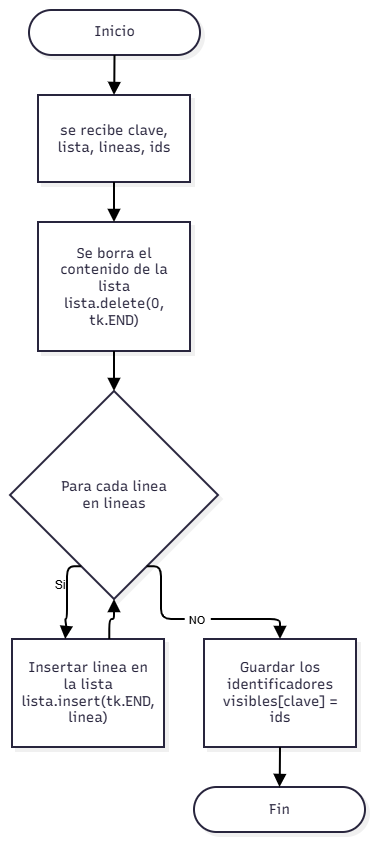

The diagram above was exported from draw.io. Its source (the exported page's mxGraphModel, read from the mxfile embedded in the PNG):
<mxGraphModel dx="1792" dy="1040" grid="1" gridSize="10" guides="1" tooltips="1" connect="1" arrows="1" fold="1" page="1" pageScale="1" pageWidth="827" pageHeight="1169" math="0" shadow="0">
  <root>
    <mxCell id="0" />
    <mxCell id="1" parent="0" />
    <UserObject label="" mermaidData="{&#10;  &quot;data&quot;: &quot;flowchart TD\n    A([Inicio]) --&gt; B[\&quot;def mostrar(clave, lista, lineas, ids)\&quot;]\n    B --&gt; C[\&quot;Borrar el contenido de la lista&lt;br/&gt;lista.delete(0, tk.END)\&quot;]\n    C --&gt; D{\&quot;Para cada linea en lineas\&quot;}\n    D --&gt; E[\&quot;Insertar linea en la lista&lt;br/&gt;lista.insert(tk.END, linea)\&quot;]\n    E --&gt; D\n    D --&gt; F[\&quot;Guardar los identificadores&lt;br/&gt;visibles[clave] = ids\&quot;]\n    F --&gt; G([Fin])&quot;,&#10;  &quot;config&quot;: null,&#10;  &quot;version&quot;: &quot;12&quot;&#10;}" id="HiC1Q4aIc9Lbxp1bUfBW-1">
      <mxCell connectable="0" parent="1" style="group;transparentBounds=1;editIcon=1;lockedGroup=0;groupPadding=10;" vertex="1">
        <mxGeometry as="geometry" />
      </mxCell>
    </UserObject>
    <UserObject label="Inicio" mermaidId="n:A" mermaidBaseStyle="html=1;rounded=1;whiteSpace=wrap;arcSize=50;strokeWidth=2;fillColor=#ffffff;strokeColor=#28253D;fontColor=#28253D;fontFamily=Recursive;fontSize=14;shadow=1;shadowColor=#000000;shadowOffsetX=4;shadowOffsetY=4;shadowBlur=0;shadowOpacity=6;" mermaidBaseValue="Inicio" id="HiC1Q4aIc9Lbxp1bUfBW-2">
      <mxCell parent="HiC1Q4aIc9Lbxp1bUfBW-1" style="html=1;rounded=1;whiteSpace=wrap;arcSize=50;strokeWidth=2;fillColor=#ffffff;strokeColor=#28253D;fontColor=#28253D;fontFamily=Recursive;fontSize=14;shadow=1;shadowColor=#000000;shadowOffsetX=4;shadowOffsetY=4;shadowBlur=0;shadowOpacity=6;fontSource=https%3A%2F%2Ffonts.googleapis.com%2Fcss%3Ffamily%3DRecursive;" vertex="1">
        <mxGeometry height="45" width="171" x="349" y="150" as="geometry" />
      </mxCell>
    </UserObject>
    <UserObject label="se recibe clave, lista, lineas, ids" mermaidId="n:B" mermaidBaseStyle="html=1;whiteSpace=wrap;strokeWidth=2;fillColor=#ffffff;strokeColor=#28253D;fontColor=#28253D;fontFamily=Recursive;fontSize=14;shadow=1;shadowColor=#000000;shadowOffsetX=4;shadowOffsetY=4;shadowBlur=0;shadowOpacity=6;" mermaidBaseValue="def mostrar(clave, lista, lineas, ids)" id="HiC1Q4aIc9Lbxp1bUfBW-3">
      <mxCell parent="HiC1Q4aIc9Lbxp1bUfBW-1" style="html=1;whiteSpace=wrap;strokeWidth=2;fillColor=#ffffff;strokeColor=#28253D;fontColor=#28253D;fontFamily=Recursive;fontSize=14;shadow=1;shadowColor=#000000;shadowOffsetX=4;shadowOffsetY=4;shadowBlur=0;shadowOpacity=6;labelWidth=120;fontSource=https%3A%2F%2Ffonts.googleapis.com%2Fcss%3Ffamily%3DRecursive;" vertex="1">
        <mxGeometry height="87" width="152" x="358" y="235" as="geometry" />
      </mxCell>
    </UserObject>
    <UserObject label="Se borra el contenido de la lista&lt;br&gt;lista.delete(0, tk.END)" mermaidId="n:C" mermaidBaseStyle="html=1;whiteSpace=wrap;strokeWidth=2;fillColor=#ffffff;strokeColor=#28253D;fontColor=#28253D;fontFamily=Recursive;fontSize=14;shadow=1;shadowColor=#000000;shadowOffsetX=4;shadowOffsetY=4;shadowBlur=0;shadowOpacity=6;" mermaidBaseValue="Borrar el contenido de la lista&#10;lista.delete(0, tk.END)" id="HiC1Q4aIc9Lbxp1bUfBW-4">
      <mxCell parent="HiC1Q4aIc9Lbxp1bUfBW-1" style="html=1;whiteSpace=wrap;strokeWidth=2;fillColor=#ffffff;strokeColor=#28253D;fontColor=#28253D;fontFamily=Recursive;fontSize=14;shadow=1;shadowColor=#000000;shadowOffsetX=4;shadowOffsetY=4;shadowBlur=0;shadowOpacity=6;labelWidth=120;fontSource=https%3A%2F%2Ffonts.googleapis.com%2Fcss%3Ffamily%3DRecursive;" vertex="1">
        <mxGeometry height="129" width="152" x="358" y="362" as="geometry" />
      </mxCell>
    </UserObject>
    <UserObject label="Para cada linea en lineas" mermaidId="n:D" mermaidBaseStyle="rhombus;html=1;strokeWidth=2;whiteSpace=wrap;fillColor=#ffffff;strokeColor=#28253D;fontColor=#28253D;fontFamily=Recursive;fontSize=14;shadow=1;shadowColor=#000000;shadowOffsetX=4;shadowOffsetY=4;shadowBlur=0;shadowOpacity=6;" mermaidBaseValue="Para cada linea en lineas" id="HiC1Q4aIc9Lbxp1bUfBW-5">
      <mxCell parent="HiC1Q4aIc9Lbxp1bUfBW-1" style="rhombus;html=1;strokeWidth=2;whiteSpace=wrap;fillColor=#ffffff;strokeColor=#28253D;fontColor=#28253D;fontFamily=Recursive;fontSize=14;shadow=1;shadowColor=#000000;shadowOffsetX=4;shadowOffsetY=4;shadowBlur=0;shadowOpacity=6;labelWidth=120;fontSource=https%3A%2F%2Ffonts.googleapis.com%2Fcss%3Ffamily%3DRecursive;" vertex="1">
        <mxGeometry height="208" width="208" x="330" y="531" as="geometry" />
      </mxCell>
    </UserObject>
    <UserObject label="Insertar linea en la lista&#10;lista.insert(tk.END, linea)" mermaidId="n:E" mermaidBaseStyle="html=1;whiteSpace=wrap;strokeWidth=2;fillColor=#ffffff;strokeColor=#28253D;fontColor=#28253D;fontFamily=Recursive;fontSize=14;shadow=1;shadowColor=#000000;shadowOffsetX=4;shadowOffsetY=4;shadowBlur=0;shadowOpacity=6;" mermaidBaseValue="Insertar linea en la lista&#10;lista.insert(tk.END, linea)" id="HiC1Q4aIc9Lbxp1bUfBW-6">
      <mxCell parent="HiC1Q4aIc9Lbxp1bUfBW-1" style="html=1;whiteSpace=wrap;strokeWidth=2;fillColor=#ffffff;strokeColor=#28253D;fontColor=#28253D;fontFamily=Recursive;fontSize=14;shadow=1;shadowColor=#000000;shadowOffsetX=4;shadowOffsetY=4;shadowBlur=0;shadowOpacity=6;labelWidth=120;fontSource=https%3A%2F%2Ffonts.googleapis.com%2Fcss%3Ffamily%3DRecursive;" vertex="1">
        <mxGeometry height="108" width="152" x="332" y="779" as="geometry" />
      </mxCell>
    </UserObject>
    <UserObject label="Guardar los identificadores&#10;visibles[clave] = ids" mermaidId="n:F" mermaidBaseStyle="html=1;whiteSpace=wrap;strokeWidth=2;fillColor=#ffffff;strokeColor=#28253D;fontColor=#28253D;fontFamily=Recursive;fontSize=14;shadow=1;shadowColor=#000000;shadowOffsetX=4;shadowOffsetY=4;shadowBlur=0;shadowOpacity=6;" mermaidBaseValue="Guardar los identificadores&#10;visibles[clave] = ids" id="HiC1Q4aIc9Lbxp1bUfBW-7">
      <mxCell parent="HiC1Q4aIc9Lbxp1bUfBW-1" style="html=1;whiteSpace=wrap;strokeWidth=2;fillColor=#ffffff;strokeColor=#28253D;fontColor=#28253D;fontFamily=Recursive;fontSize=14;shadow=1;shadowColor=#000000;shadowOffsetX=4;shadowOffsetY=4;shadowBlur=0;shadowOpacity=6;labelWidth=120;fontSource=https%3A%2F%2Ffonts.googleapis.com%2Fcss%3Ffamily%3DRecursive;" vertex="1">
        <mxGeometry height="108" width="152" x="524" y="779" as="geometry" />
      </mxCell>
    </UserObject>
    <UserObject label="Fin" mermaidId="n:G" mermaidBaseStyle="html=1;rounded=1;whiteSpace=wrap;arcSize=50;strokeWidth=2;fillColor=#ffffff;strokeColor=#28253D;fontColor=#28253D;fontFamily=Recursive;fontSize=14;shadow=1;shadowColor=#000000;shadowOffsetX=4;shadowOffsetY=4;shadowBlur=0;shadowOpacity=6;" mermaidBaseValue="Fin" id="HiC1Q4aIc9Lbxp1bUfBW-8">
      <mxCell parent="HiC1Q4aIc9Lbxp1bUfBW-1" style="html=1;rounded=1;whiteSpace=wrap;arcSize=50;strokeWidth=2;fillColor=#ffffff;strokeColor=#28253D;fontColor=#28253D;fontFamily=Recursive;fontSize=14;shadow=1;shadowColor=#000000;shadowOffsetX=4;shadowOffsetY=4;shadowBlur=0;shadowOpacity=6;fontSource=https%3A%2F%2Ffonts.googleapis.com%2Fcss%3Ffamily%3DRecursive;" vertex="1">
        <mxGeometry height="45" width="171" x="514" y="927" as="geometry" />
      </mxCell>
    </UserObject>
    <UserObject label="" mermaidId="e:A-&gt;B#0" mermaidBaseStyle="edgeStyle=orthogonalEdgeStyle;rounded=1;curved=0;startArrow=none;endArrow=block;endSize=8;jumpStyle=arc;jumpSize=12;strokeColor=#000000;exitX=0.5;exitY=1;entryX=0.5;entryY=0;strokeWidth=2;targetPerimeterSpacing=4;" mermaidBaseValue="" id="HiC1Q4aIc9Lbxp1bUfBW-9">
      <mxCell edge="1" parent="HiC1Q4aIc9Lbxp1bUfBW-1" source="HiC1Q4aIc9Lbxp1bUfBW-2" style="edgeStyle=orthogonalEdgeStyle;rounded=1;curved=0;startArrow=none;endArrow=block;endSize=8;jumpStyle=arc;jumpSize=12;strokeColor=#000000;exitX=0.5;exitY=1;entryX=0.5;entryY=0;strokeWidth=2;targetPerimeterSpacing=4;defaultLabelBackgroundColor=page;labelPadding=0 4;" target="HiC1Q4aIc9Lbxp1bUfBW-3">
        <mxGeometry relative="1" as="geometry">
          <Array as="points" />
        </mxGeometry>
      </mxCell>
    </UserObject>
    <UserObject label="" mermaidId="e:B-&gt;C#0" mermaidBaseStyle="edgeStyle=orthogonalEdgeStyle;rounded=1;curved=0;startArrow=none;endArrow=block;endSize=8;jumpStyle=arc;jumpSize=12;strokeColor=#000000;exitX=0.5;exitY=1;entryX=0.5;entryY=0;strokeWidth=2;targetPerimeterSpacing=4;" mermaidBaseValue="" id="HiC1Q4aIc9Lbxp1bUfBW-10">
      <mxCell edge="1" parent="HiC1Q4aIc9Lbxp1bUfBW-1" source="HiC1Q4aIc9Lbxp1bUfBW-3" style="edgeStyle=orthogonalEdgeStyle;rounded=1;curved=0;startArrow=none;endArrow=block;endSize=8;jumpStyle=arc;jumpSize=12;strokeColor=#000000;exitX=0.5;exitY=1;entryX=0.5;entryY=0;strokeWidth=2;targetPerimeterSpacing=4;defaultLabelBackgroundColor=page;labelPadding=0 4;" target="HiC1Q4aIc9Lbxp1bUfBW-4">
        <mxGeometry relative="1" as="geometry">
          <Array as="points" />
        </mxGeometry>
      </mxCell>
    </UserObject>
    <UserObject label="" mermaidId="e:C-&gt;D#0" mermaidBaseStyle="edgeStyle=orthogonalEdgeStyle;rounded=1;curved=0;startArrow=none;endArrow=block;endSize=8;jumpStyle=arc;jumpSize=12;strokeColor=#000000;exitX=0.5;exitY=1;entryX=0.5;entryY=0;strokeWidth=2;targetPerimeterSpacing=4;" mermaidBaseValue="" id="HiC1Q4aIc9Lbxp1bUfBW-11">
      <mxCell edge="1" parent="HiC1Q4aIc9Lbxp1bUfBW-1" source="HiC1Q4aIc9Lbxp1bUfBW-4" style="edgeStyle=orthogonalEdgeStyle;rounded=1;curved=0;startArrow=none;endArrow=block;endSize=8;jumpStyle=arc;jumpSize=12;strokeColor=#000000;exitX=0.5;exitY=1;entryX=0.5;entryY=0;strokeWidth=2;targetPerimeterSpacing=4;defaultLabelBackgroundColor=page;labelPadding=0 4;" target="HiC1Q4aIc9Lbxp1bUfBW-5">
        <mxGeometry relative="1" as="geometry">
          <Array as="points" />
        </mxGeometry>
      </mxCell>
    </UserObject>
    <UserObject label="" mermaidId="e:D-&gt;E#0" mermaidBaseStyle="edgeStyle=orthogonalEdgeStyle;rounded=1;curved=0;startArrow=none;endArrow=block;endSize=8;jumpStyle=arc;jumpSize=12;strokeColor=#000000;exitX=0.27;exitY=1;entryX=0.35;entryY=0;strokeWidth=2;targetPerimeterSpacing=4;" mermaidBaseValue="" id="HiC1Q4aIc9Lbxp1bUfBW-12">
      <mxCell edge="1" parent="HiC1Q4aIc9Lbxp1bUfBW-1" source="HiC1Q4aIc9Lbxp1bUfBW-5" style="edgeStyle=orthogonalEdgeStyle;rounded=1;curved=0;startArrow=none;endArrow=block;endSize=8;jumpStyle=arc;jumpSize=12;strokeColor=#000000;exitX=0.27;exitY=1;entryX=0.35;entryY=0;strokeWidth=2;targetPerimeterSpacing=4;defaultLabelBackgroundColor=page;labelPadding=0 4;" target="HiC1Q4aIc9Lbxp1bUfBW-6">
        <mxGeometry relative="1" as="geometry">
          <Array as="points">
            <mxPoint x="387" y="759" />
            <mxPoint x="386" y="759" />
          </Array>
        </mxGeometry>
      </mxCell>
    </UserObject>
    <UserObject label="" mermaidId="e:E-&gt;D#0" mermaidBaseStyle="edgeStyle=orthogonalEdgeStyle;rounded=1;curved=0;startArrow=none;endArrow=block;endSize=8;jumpStyle=arc;jumpSize=12;strokeColor=#000000;exitX=0.64;exitY=0;entryX=0.5;entryY=1;strokeWidth=2;targetPerimeterSpacing=4;" mermaidBaseValue="" id="HiC1Q4aIc9Lbxp1bUfBW-13">
      <mxCell edge="1" parent="HiC1Q4aIc9Lbxp1bUfBW-1" source="HiC1Q4aIc9Lbxp1bUfBW-6" style="edgeStyle=orthogonalEdgeStyle;rounded=1;curved=0;startArrow=none;endArrow=block;endSize=8;jumpStyle=arc;jumpSize=12;strokeColor=#000000;exitX=0.64;exitY=0;entryX=0.5;entryY=1;strokeWidth=2;targetPerimeterSpacing=4;defaultLabelBackgroundColor=page;labelPadding=0 4;" target="HiC1Q4aIc9Lbxp1bUfBW-5">
        <mxGeometry relative="1" as="geometry">
          <Array as="points">
            <mxPoint x="430" y="759" />
            <mxPoint x="434" y="759" />
          </Array>
        </mxGeometry>
      </mxCell>
    </UserObject>
    <UserObject label="NO" mermaidId="e:D-&gt;F#0" mermaidBaseStyle="edgeStyle=orthogonalEdgeStyle;rounded=1;curved=0;startArrow=none;endArrow=block;endSize=8;jumpStyle=arc;jumpSize=12;strokeColor=#000000;exitX=0.73;exitY=1;entryX=0.5;entryY=0;strokeWidth=2;targetPerimeterSpacing=4;" mermaidBaseValue="" id="HiC1Q4aIc9Lbxp1bUfBW-14">
      <mxCell edge="1" parent="HiC1Q4aIc9Lbxp1bUfBW-1" source="HiC1Q4aIc9Lbxp1bUfBW-5" style="edgeStyle=orthogonalEdgeStyle;rounded=1;curved=0;startArrow=none;endArrow=block;endSize=8;jumpStyle=arc;jumpSize=12;strokeColor=#000000;exitX=0.73;exitY=1;entryX=0.5;entryY=0;strokeWidth=2;targetPerimeterSpacing=4;defaultLabelBackgroundColor=page;labelPadding=0 4;" target="HiC1Q4aIc9Lbxp1bUfBW-7">
        <mxGeometry relative="1" as="geometry">
          <Array as="points">
            <mxPoint x="481" y="759" />
            <mxPoint x="600" y="759" />
          </Array>
        </mxGeometry>
      </mxCell>
    </UserObject>
    <UserObject label="" mermaidId="e:F-&gt;G#0" mermaidBaseStyle="edgeStyle=orthogonalEdgeStyle;rounded=1;curved=0;startArrow=none;endArrow=block;endSize=8;jumpStyle=arc;jumpSize=12;strokeColor=#000000;exitX=0.5;exitY=1;entryX=0.5;entryY=0;strokeWidth=2;targetPerimeterSpacing=4;" mermaidBaseValue="" id="HiC1Q4aIc9Lbxp1bUfBW-15">
      <mxCell edge="1" parent="HiC1Q4aIc9Lbxp1bUfBW-1" source="HiC1Q4aIc9Lbxp1bUfBW-7" style="edgeStyle=orthogonalEdgeStyle;rounded=1;curved=0;startArrow=none;endArrow=block;endSize=8;jumpStyle=arc;jumpSize=12;strokeColor=#000000;exitX=0.5;exitY=1;entryX=0.5;entryY=0;strokeWidth=2;targetPerimeterSpacing=4;defaultLabelBackgroundColor=page;labelPadding=0 4;" target="HiC1Q4aIc9Lbxp1bUfBW-8">
        <mxGeometry relative="1" as="geometry">
          <Array as="points" />
        </mxGeometry>
      </mxCell>
    </UserObject>
    <mxCell id="HiC1Q4aIc9Lbxp1bUfBW-16" parent="1" style="text;html=1;whiteSpace=wrap;strokeColor=none;fillColor=none;align=center;verticalAlign=middle;rounded=0;" value="Si" vertex="1">
      <mxGeometry height="30" width="60" x="350" y="710" as="geometry" />
    </mxCell>
  </root>
</mxGraphModel>